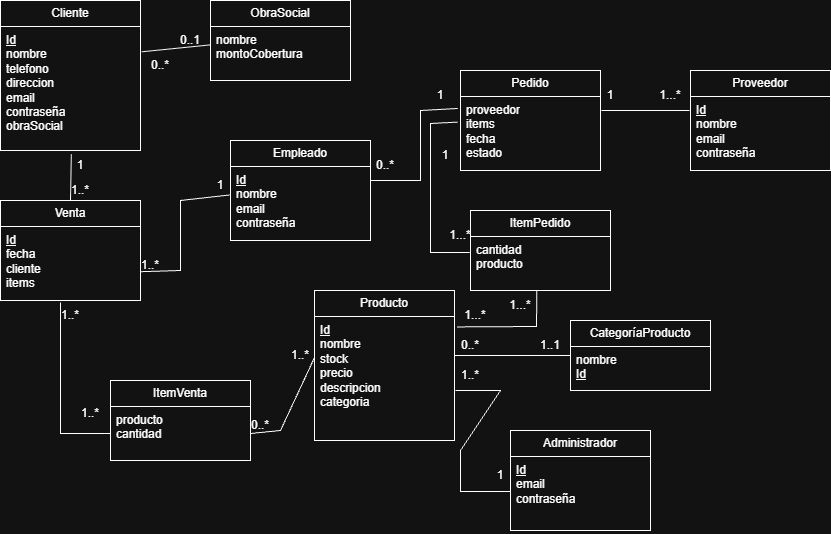

The diagram above was exported from draw.io. Its source (the exported page's mxGraphModel, read from the mxfile embedded in the PNG):
<mxGraphModel dx="1030" dy="561" grid="1" gridSize="10" guides="1" tooltips="1" connect="1" arrows="1" fold="1" page="1" pageScale="1" pageWidth="827" pageHeight="1169" math="0" shadow="0">
  <root>
    <mxCell id="0" />
    <mxCell id="1" parent="0" />
    <mxCell id="tx_QiExZ-NWdAuS2HjFl-1" parent="1" style="swimlane;fontStyle=0;childLayout=stackLayout;horizontal=1;startSize=26;fillColor=none;horizontalStack=0;resizeParent=1;resizeParentMax=0;resizeLast=0;collapsible=1;marginBottom=0;whiteSpace=wrap;html=1;" value="Cliente" vertex="1">
      <mxGeometry height="150" width="140" x="100" y="10" as="geometry" />
    </mxCell>
    <mxCell id="tx_QiExZ-NWdAuS2HjFl-2" parent="tx_QiExZ-NWdAuS2HjFl-1" style="text;strokeColor=none;fillColor=none;align=left;verticalAlign=top;spacingLeft=4;spacingRight=4;overflow=hidden;rotatable=0;points=[[0,0.5],[1,0.5]];portConstraint=eastwest;whiteSpace=wrap;html=1;" value="&lt;u&gt;Id&lt;/u&gt;&lt;div&gt;nombre&lt;/div&gt;&lt;div&gt;telefono&lt;/div&gt;&lt;div&gt;direccion&lt;/div&gt;&lt;div&gt;email&lt;/div&gt;&lt;div&gt;contraseña&lt;/div&gt;&lt;div&gt;obraSocial&lt;/div&gt;&lt;div&gt;&lt;br&gt;&lt;/div&gt;" vertex="1">
      <mxGeometry height="124" width="140" y="26" as="geometry" />
    </mxCell>
    <mxCell id="tx_QiExZ-NWdAuS2HjFl-9" parent="1" style="swimlane;fontStyle=0;childLayout=stackLayout;horizontal=1;startSize=26;fillColor=none;horizontalStack=0;resizeParent=1;resizeParentMax=0;resizeLast=0;collapsible=1;marginBottom=0;whiteSpace=wrap;html=1;" value="Producto" vertex="1">
      <mxGeometry height="150" width="140" x="414" y="300" as="geometry" />
    </mxCell>
    <mxCell id="tx_QiExZ-NWdAuS2HjFl-10" parent="tx_QiExZ-NWdAuS2HjFl-9" style="text;strokeColor=none;fillColor=none;align=left;verticalAlign=top;spacingLeft=4;spacingRight=4;overflow=hidden;rotatable=0;points=[[0,0.5],[1,0.5]];portConstraint=eastwest;whiteSpace=wrap;html=1;" value="&lt;u&gt;Id&lt;/u&gt;&lt;div&gt;nombre&lt;/div&gt;&lt;div&gt;stock&lt;/div&gt;&lt;div&gt;precio&lt;/div&gt;&lt;div&gt;&lt;span style=&quot;background-color: transparent; color: light-dark(rgb(0, 0, 0), rgb(255, 255, 255));&quot;&gt;descripcion&lt;/span&gt;&lt;/div&gt;&lt;div&gt;categoria&lt;/div&gt;" vertex="1">
      <mxGeometry height="124" width="140" y="26" as="geometry" />
    </mxCell>
    <mxCell id="tx_QiExZ-NWdAuS2HjFl-13" parent="1" style="swimlane;fontStyle=0;childLayout=stackLayout;horizontal=1;startSize=26;fillColor=none;horizontalStack=0;resizeParent=1;resizeParentMax=0;resizeLast=0;collapsible=1;marginBottom=0;whiteSpace=wrap;html=1;" value="Venta" vertex="1">
      <mxGeometry height="100" width="140" x="100" y="210" as="geometry" />
    </mxCell>
    <mxCell id="tx_QiExZ-NWdAuS2HjFl-14" parent="tx_QiExZ-NWdAuS2HjFl-13" style="text;strokeColor=none;fillColor=none;align=left;verticalAlign=top;spacingLeft=4;spacingRight=4;overflow=hidden;rotatable=0;points=[[0,0.5],[1,0.5]];portConstraint=eastwest;whiteSpace=wrap;html=1;" value="&lt;u&gt;Id&lt;/u&gt;&lt;div&gt;fecha&lt;/div&gt;&lt;div&gt;cliente&lt;/div&gt;&lt;div&gt;items&lt;/div&gt;&lt;div&gt;&lt;br&gt;&lt;/div&gt;" vertex="1">
      <mxGeometry height="74" width="140" y="26" as="geometry" />
    </mxCell>
    <mxCell id="tx_QiExZ-NWdAuS2HjFl-17" parent="1" style="swimlane;fontStyle=0;childLayout=stackLayout;horizontal=1;startSize=26;fillColor=none;horizontalStack=0;resizeParent=1;resizeParentMax=0;resizeLast=0;collapsible=1;marginBottom=0;whiteSpace=wrap;html=1;" value="ItemVenta" vertex="1">
      <mxGeometry height="80" width="140" x="210" y="390" as="geometry" />
    </mxCell>
    <mxCell id="tx_QiExZ-NWdAuS2HjFl-18" parent="tx_QiExZ-NWdAuS2HjFl-17" style="text;strokeColor=none;fillColor=none;align=left;verticalAlign=top;spacingLeft=4;spacingRight=4;overflow=hidden;rotatable=0;points=[[0,0.5],[1,0.5]];portConstraint=eastwest;whiteSpace=wrap;html=1;" value="producto&lt;div&gt;cantidad&lt;/div&gt;" vertex="1">
      <mxGeometry height="54" width="140" y="26" as="geometry" />
    </mxCell>
    <mxCell id="tx_QiExZ-NWdAuS2HjFl-21" parent="1" style="swimlane;fontStyle=0;childLayout=stackLayout;horizontal=1;startSize=26;fillColor=none;horizontalStack=0;resizeParent=1;resizeParentMax=0;resizeLast=0;collapsible=1;marginBottom=0;whiteSpace=wrap;html=1;" value="CategoríaProducto" vertex="1">
      <mxGeometry height="70" width="140" x="670" y="330" as="geometry" />
    </mxCell>
    <mxCell id="tx_QiExZ-NWdAuS2HjFl-22" parent="tx_QiExZ-NWdAuS2HjFl-21" style="text;strokeColor=none;fillColor=none;align=left;verticalAlign=top;spacingLeft=4;spacingRight=4;overflow=hidden;rotatable=0;points=[[0,0.5],[1,0.5]];portConstraint=eastwest;whiteSpace=wrap;html=1;" value="nombre&lt;div&gt;&lt;u&gt;Id&lt;/u&gt;&lt;/div&gt;" vertex="1">
      <mxGeometry height="44" width="140" y="26" as="geometry" />
    </mxCell>
    <mxCell id="tx_QiExZ-NWdAuS2HjFl-25" parent="1" style="swimlane;fontStyle=0;childLayout=stackLayout;horizontal=1;startSize=26;fillColor=none;horizontalStack=0;resizeParent=1;resizeParentMax=0;resizeLast=0;collapsible=1;marginBottom=0;whiteSpace=wrap;html=1;" value="Proveedor" vertex="1">
      <mxGeometry height="100" width="140" x="790" y="80" as="geometry" />
    </mxCell>
    <mxCell id="tx_QiExZ-NWdAuS2HjFl-26" parent="tx_QiExZ-NWdAuS2HjFl-25" style="text;strokeColor=none;fillColor=none;align=left;verticalAlign=top;spacingLeft=4;spacingRight=4;overflow=hidden;rotatable=0;points=[[0,0.5],[1,0.5]];portConstraint=eastwest;whiteSpace=wrap;html=1;" value="&lt;u&gt;Id&lt;/u&gt;&lt;div&gt;nombre&lt;/div&gt;&lt;div&gt;email&lt;/div&gt;&lt;div&gt;contraseña&lt;/div&gt;&lt;div&gt;&lt;br&gt;&lt;/div&gt;" vertex="1">
      <mxGeometry height="74" width="140" y="26" as="geometry" />
    </mxCell>
    <mxCell id="tx_QiExZ-NWdAuS2HjFl-30" parent="1" style="swimlane;fontStyle=0;childLayout=stackLayout;horizontal=1;startSize=26;fillColor=none;horizontalStack=0;resizeParent=1;resizeParentMax=0;resizeLast=0;collapsible=1;marginBottom=0;whiteSpace=wrap;html=1;" value="Empleado" vertex="1">
      <mxGeometry height="100" width="140" x="330" y="150" as="geometry" />
    </mxCell>
    <mxCell id="tx_QiExZ-NWdAuS2HjFl-31" parent="tx_QiExZ-NWdAuS2HjFl-30" style="text;strokeColor=none;fillColor=none;align=left;verticalAlign=top;spacingLeft=4;spacingRight=4;overflow=hidden;rotatable=0;points=[[0,0.5],[1,0.5]];portConstraint=eastwest;whiteSpace=wrap;html=1;" value="&lt;div&gt;&lt;u&gt;Id&lt;/u&gt;&lt;/div&gt;nombre&lt;div&gt;email&lt;/div&gt;&lt;div&gt;contraseña&lt;/div&gt;&lt;div&gt;&lt;br&gt;&lt;/div&gt;&lt;div&gt;&lt;br&gt;&lt;/div&gt;" vertex="1">
      <mxGeometry height="74" width="140" y="26" as="geometry" />
    </mxCell>
    <mxCell id="tx_QiExZ-NWdAuS2HjFl-34" edge="1" parent="1" source="tx_QiExZ-NWdAuS2HjFl-2" style="endArrow=none;html=1;rounded=0;exitX=0.506;exitY=1.03;exitDx=0;exitDy=0;exitPerimeter=0;entryX=0.5;entryY=0;entryDx=0;entryDy=0;" target="tx_QiExZ-NWdAuS2HjFl-13" value="">
      <mxGeometry relative="1" as="geometry">
        <mxPoint x="160" y="180" as="sourcePoint" />
        <mxPoint x="320" y="180" as="targetPoint" />
      </mxGeometry>
    </mxCell>
    <mxCell id="tx_QiExZ-NWdAuS2HjFl-35" parent="1" style="text;html=1;whiteSpace=wrap;strokeColor=none;fillColor=none;align=center;verticalAlign=middle;rounded=0;" value="1..*" vertex="1">
      <mxGeometry height="10" width="20" x="170" y="195" as="geometry" />
    </mxCell>
    <mxCell id="tx_QiExZ-NWdAuS2HjFl-37" edge="1" parent="1" style="endArrow=none;html=1;rounded=0;curved=0;entryX=0;entryY=0.5;entryDx=0;entryDy=0;" target="tx_QiExZ-NWdAuS2HjFl-18" value="">
      <mxGeometry relative="1" as="geometry">
        <Array as="points">
          <mxPoint x="160" y="443" />
        </Array>
        <mxPoint x="160" y="312" as="sourcePoint" />
        <mxPoint x="160" y="440" as="targetPoint" />
      </mxGeometry>
    </mxCell>
    <mxCell id="tx_QiExZ-NWdAuS2HjFl-38" parent="1" style="text;html=1;whiteSpace=wrap;strokeColor=none;fillColor=none;align=center;verticalAlign=middle;rounded=0;" value="1..*&lt;div&gt;&lt;br&gt;&lt;/div&gt;" vertex="1">
      <mxGeometry height="30" width="60" x="160" y="415" as="geometry" />
    </mxCell>
    <mxCell id="tx_QiExZ-NWdAuS2HjFl-40" edge="1" parent="1" source="tx_QiExZ-NWdAuS2HjFl-14" style="endArrow=none;html=1;rounded=0;entryX=-0.006;entryY=0.385;entryDx=0;entryDy=0;exitX=0.997;exitY=0.611;exitDx=0;exitDy=0;exitPerimeter=0;entryPerimeter=0;" target="tx_QiExZ-NWdAuS2HjFl-31" value="">
      <mxGeometry relative="1" as="geometry">
        <Array as="points">
          <mxPoint x="280" y="280" />
          <mxPoint x="280" y="210" />
        </Array>
        <mxPoint x="230" y="290" as="sourcePoint" />
        <mxPoint x="390" y="290" as="targetPoint" />
      </mxGeometry>
    </mxCell>
    <mxCell id="tx_QiExZ-NWdAuS2HjFl-41" parent="1" style="text;html=1;whiteSpace=wrap;strokeColor=none;fillColor=none;align=center;verticalAlign=middle;rounded=0;" value="1..*" vertex="1">
      <mxGeometry height="30" width="60" x="220" y="260" as="geometry" />
    </mxCell>
    <mxCell id="tx_QiExZ-NWdAuS2HjFl-42" edge="1" parent="1" source="tx_QiExZ-NWdAuS2HjFl-18" style="endArrow=none;html=1;rounded=0;entryX=0;entryY=0.331;entryDx=0;entryDy=0;entryPerimeter=0;exitX=1;exitY=0.5;exitDx=0;exitDy=0;" target="tx_QiExZ-NWdAuS2HjFl-10" value="">
      <mxGeometry relative="1" as="geometry">
        <Array as="points">
          <mxPoint x="380" y="440" />
        </Array>
        <mxPoint x="230" y="290" as="sourcePoint" />
        <mxPoint x="390" y="290" as="targetPoint" />
      </mxGeometry>
    </mxCell>
    <mxCell id="tx_QiExZ-NWdAuS2HjFl-43" parent="1" style="text;html=1;whiteSpace=wrap;strokeColor=none;fillColor=none;align=center;verticalAlign=middle;rounded=0;" value="1..*" vertex="1">
      <mxGeometry height="30" width="60" x="370" y="350" as="geometry" />
    </mxCell>
    <mxCell id="tx_QiExZ-NWdAuS2HjFl-44" parent="1" style="line;strokeWidth=1;rotatable=0;dashed=0;labelPosition=right;align=left;verticalAlign=middle;spacingTop=0;spacingLeft=6;points=[];portConstraint=eastwest;" value="" vertex="1">
      <mxGeometry height="10" width="116" x="554" y="360" as="geometry" />
    </mxCell>
    <mxCell id="tx_QiExZ-NWdAuS2HjFl-45" parent="1" style="text;html=1;whiteSpace=wrap;strokeColor=none;fillColor=none;align=center;verticalAlign=middle;rounded=0;" value="1..1" vertex="1">
      <mxGeometry height="30" width="40" x="630" y="340" as="geometry" />
    </mxCell>
    <mxCell id="tx_QiExZ-NWdAuS2HjFl-48" parent="1" style="swimlane;fontStyle=0;childLayout=stackLayout;horizontal=1;startSize=26;fillColor=none;horizontalStack=0;resizeParent=1;resizeParentMax=0;resizeLast=0;collapsible=1;marginBottom=0;whiteSpace=wrap;html=1;" value="ObraSocial" vertex="1">
      <mxGeometry height="80" width="140" x="310" y="10" as="geometry" />
    </mxCell>
    <mxCell id="tx_QiExZ-NWdAuS2HjFl-49" parent="tx_QiExZ-NWdAuS2HjFl-48" style="text;strokeColor=none;fillColor=none;align=left;verticalAlign=top;spacingLeft=4;spacingRight=4;overflow=hidden;rotatable=0;points=[[0,0.5],[1,0.5]];portConstraint=eastwest;whiteSpace=wrap;html=1;" value="&lt;div&gt;nombre&lt;/div&gt;&lt;div&gt;montoCobertura&lt;/div&gt;&lt;div&gt;&lt;br&gt;&lt;/div&gt;&lt;div&gt;&lt;br&gt;&lt;/div&gt;" vertex="1">
      <mxGeometry height="54" width="140" y="26" as="geometry" />
    </mxCell>
    <mxCell id="tx_QiExZ-NWdAuS2HjFl-50" edge="1" parent="1" source="tx_QiExZ-NWdAuS2HjFl-2" style="endArrow=none;html=1;rounded=0;exitX=1.009;exitY=0.204;exitDx=0;exitDy=0;exitPerimeter=0;entryX=-0.003;entryY=0.341;entryDx=0;entryDy=0;entryPerimeter=0;" target="tx_QiExZ-NWdAuS2HjFl-49" value="">
      <mxGeometry relative="1" as="geometry">
        <mxPoint x="230" y="90" as="sourcePoint" />
        <mxPoint x="360" y="90" as="targetPoint" />
      </mxGeometry>
    </mxCell>
    <mxCell id="tx_QiExZ-NWdAuS2HjFl-51" parent="1" style="text;html=1;whiteSpace=wrap;strokeColor=none;fillColor=none;align=center;verticalAlign=middle;rounded=0;" value="0..1" vertex="1">
      <mxGeometry height="30" width="60" x="260" y="35" as="geometry" />
    </mxCell>
    <mxCell id="wxcOFQjxe-U-1W2yLrED-1" parent="1" style="text;html=1;whiteSpace=wrap;strokeColor=none;fillColor=none;align=center;verticalAlign=middle;rounded=0;" value="0..*" vertex="1">
      <mxGeometry height="30" width="60" x="230" y="60" as="geometry" />
    </mxCell>
    <mxCell id="wxcOFQjxe-U-1W2yLrED-2" parent="1" style="text;html=1;whiteSpace=wrap;strokeColor=none;fillColor=none;align=center;verticalAlign=middle;rounded=0;" value="1" vertex="1">
      <mxGeometry height="30" width="60" x="290" y="180" as="geometry" />
    </mxCell>
    <mxCell id="wxcOFQjxe-U-1W2yLrED-3" parent="1" style="text;html=1;whiteSpace=wrap;strokeColor=none;fillColor=none;align=center;verticalAlign=middle;rounded=0;" value="1" vertex="1">
      <mxGeometry height="30" width="60" x="150" y="160" as="geometry" />
    </mxCell>
    <mxCell id="wxcOFQjxe-U-1W2yLrED-5" parent="1" style="text;html=1;whiteSpace=wrap;strokeColor=none;fillColor=none;align=center;verticalAlign=middle;rounded=0;" value="0..*" vertex="1">
      <mxGeometry height="30" width="60" x="540" y="340" as="geometry" />
    </mxCell>
    <mxCell id="wxcOFQjxe-U-1W2yLrED-6" parent="1" style="text;html=1;whiteSpace=wrap;strokeColor=none;fillColor=none;align=center;verticalAlign=middle;rounded=0;" value="0..*" vertex="1">
      <mxGeometry height="30" width="60" x="330" y="420" as="geometry" />
    </mxCell>
    <mxCell id="wxcOFQjxe-U-1W2yLrED-7" parent="1" style="text;html=1;whiteSpace=wrap;strokeColor=none;fillColor=none;align=center;verticalAlign=middle;rounded=0;" value="1..*" vertex="1">
      <mxGeometry height="30" width="60" x="140" y="310" as="geometry" />
    </mxCell>
    <mxCell id="m_n89SYAZRuEzdeMTFNt-5" parent="1" style="swimlane;fontStyle=0;childLayout=stackLayout;horizontal=1;startSize=26;fillColor=none;horizontalStack=0;resizeParent=1;resizeParentMax=0;resizeLast=0;collapsible=1;marginBottom=0;whiteSpace=wrap;html=1;" value="Pedido" vertex="1">
      <mxGeometry height="100" width="140" x="560" y="80" as="geometry" />
    </mxCell>
    <mxCell id="m_n89SYAZRuEzdeMTFNt-6" parent="m_n89SYAZRuEzdeMTFNt-5" style="text;strokeColor=none;fillColor=none;align=left;verticalAlign=top;spacingLeft=4;spacingRight=4;overflow=hidden;rotatable=0;points=[[0,0.5],[1,0.5]];portConstraint=eastwest;whiteSpace=wrap;html=1;" value="proveedor&lt;div&gt;items&lt;/div&gt;&lt;div&gt;fecha&lt;/div&gt;&lt;div&gt;estado&lt;/div&gt;" vertex="1">
      <mxGeometry height="74" width="140" y="26" as="geometry" />
    </mxCell>
    <mxCell id="m_n89SYAZRuEzdeMTFNt-9" edge="1" parent="1" style="endArrow=none;html=1;rounded=0;entryX=-0.02;entryY=0.162;entryDx=0;entryDy=0;entryPerimeter=0;" target="m_n89SYAZRuEzdeMTFNt-6" value="">
      <mxGeometry relative="1" as="geometry">
        <Array as="points">
          <mxPoint x="520" y="190" />
          <mxPoint x="520" y="120" />
        </Array>
        <mxPoint x="470" y="190" as="sourcePoint" />
        <mxPoint x="520" y="120" as="targetPoint" />
      </mxGeometry>
    </mxCell>
    <mxCell id="m_n89SYAZRuEzdeMTFNt-10" edge="1" parent="1" style="endArrow=none;html=1;rounded=0;" value="">
      <mxGeometry relative="1" as="geometry">
        <mxPoint x="701" y="120" as="sourcePoint" />
        <mxPoint x="789" y="120" as="targetPoint" />
      </mxGeometry>
    </mxCell>
    <mxCell id="m_n89SYAZRuEzdeMTFNt-11" parent="1" style="text;html=1;whiteSpace=wrap;strokeColor=none;fillColor=none;align=center;verticalAlign=middle;rounded=0;" value="0..*" vertex="1">
      <mxGeometry height="30" width="70" x="450" y="160" as="geometry" />
    </mxCell>
    <mxCell id="m_n89SYAZRuEzdeMTFNt-12" parent="1" style="text;html=1;whiteSpace=wrap;strokeColor=none;fillColor=none;align=center;verticalAlign=middle;rounded=0;" value="1" vertex="1">
      <mxGeometry height="10" width="60" x="510" y="100" as="geometry" />
    </mxCell>
    <mxCell id="gmxRKb97-P--Q80t1JWF-1" parent="1" style="swimlane;fontStyle=0;childLayout=stackLayout;horizontal=1;startSize=26;fillColor=none;horizontalStack=0;resizeParent=1;resizeParentMax=0;resizeLast=0;collapsible=1;marginBottom=0;whiteSpace=wrap;html=1;" value="ItemPedido" vertex="1">
      <mxGeometry height="80" width="140" x="570" y="220" as="geometry" />
    </mxCell>
    <mxCell id="gmxRKb97-P--Q80t1JWF-2" parent="gmxRKb97-P--Q80t1JWF-1" style="text;strokeColor=none;fillColor=none;align=left;verticalAlign=top;spacingLeft=4;spacingRight=4;overflow=hidden;rotatable=0;points=[[0,0.5],[1,0.5]];portConstraint=eastwest;whiteSpace=wrap;html=1;" value="cantidad&lt;div&gt;producto&lt;/div&gt;" vertex="1">
      <mxGeometry height="54" width="140" y="26" as="geometry" />
    </mxCell>
    <mxCell id="gmxRKb97-P--Q80t1JWF-3" edge="1" parent="1" source="m_n89SYAZRuEzdeMTFNt-6" style="endArrow=none;html=1;rounded=0;entryX=-0.006;entryY=0.296;entryDx=0;entryDy=0;entryPerimeter=0;exitX=-0.02;exitY=0.346;exitDx=0;exitDy=0;exitPerimeter=0;" target="gmxRKb97-P--Q80t1JWF-2" value="">
      <mxGeometry relative="1" as="geometry">
        <Array as="points">
          <mxPoint x="530" y="133" />
          <mxPoint x="530" y="262" />
        </Array>
        <mxPoint x="530" y="140" as="sourcePoint" />
        <mxPoint x="740" y="290" as="targetPoint" />
      </mxGeometry>
    </mxCell>
    <mxCell id="gmxRKb97-P--Q80t1JWF-4" parent="1" style="text;html=1;whiteSpace=wrap;strokeColor=none;fillColor=none;align=center;verticalAlign=middle;rounded=0;" value="1" vertex="1">
      <mxGeometry height="10" width="30" x="530" y="160" as="geometry" />
    </mxCell>
    <mxCell id="gmxRKb97-P--Q80t1JWF-5" parent="1" style="text;html=1;whiteSpace=wrap;strokeColor=none;fillColor=none;align=center;verticalAlign=middle;rounded=0;" value="1...*" vertex="1">
      <mxGeometry height="30" width="60" x="530" y="230" as="geometry" />
    </mxCell>
    <mxCell id="gmxRKb97-P--Q80t1JWF-9" edge="1" parent="1" source="tx_QiExZ-NWdAuS2HjFl-10" style="endArrow=none;html=1;rounded=0;exitX=1.017;exitY=0.084;exitDx=0;exitDy=0;exitPerimeter=0;entryX=0.474;entryY=1.007;entryDx=0;entryDy=0;entryPerimeter=0;" target="gmxRKb97-P--Q80t1JWF-2" value="">
      <mxGeometry relative="1" as="geometry">
        <Array as="points">
          <mxPoint x="636" y="336" />
        </Array>
        <mxPoint x="480" y="290" as="sourcePoint" />
        <mxPoint x="630" y="336" as="targetPoint" />
      </mxGeometry>
    </mxCell>
    <mxCell id="gmxRKb97-P--Q80t1JWF-10" parent="1" style="text;html=1;whiteSpace=wrap;strokeColor=none;fillColor=none;align=center;verticalAlign=middle;rounded=0;" value="1...*" vertex="1">
      <mxGeometry height="30" width="30" x="560" y="310" as="geometry" />
    </mxCell>
    <mxCell id="gmxRKb97-P--Q80t1JWF-11" parent="1" style="text;html=1;whiteSpace=wrap;strokeColor=none;fillColor=none;align=center;verticalAlign=middle;rounded=0;" value="1...*" vertex="1">
      <mxGeometry height="30" width="40" x="600" y="300" as="geometry" />
    </mxCell>
    <mxCell id="gmxRKb97-P--Q80t1JWF-12" parent="1" style="text;html=1;whiteSpace=wrap;strokeColor=none;fillColor=none;align=center;verticalAlign=middle;rounded=0;" value="1" vertex="1">
      <mxGeometry height="30" width="60" x="680" y="90" as="geometry" />
    </mxCell>
    <mxCell id="gmxRKb97-P--Q80t1JWF-13" parent="1" style="text;html=1;whiteSpace=wrap;strokeColor=none;fillColor=none;align=center;verticalAlign=middle;rounded=0;" value="1...*" vertex="1">
      <mxGeometry height="30" width="60" x="740" y="90" as="geometry" />
    </mxCell>
    <mxCell id="gmxRKb97-P--Q80t1JWF-14" parent="1" style="swimlane;fontStyle=0;childLayout=stackLayout;horizontal=1;startSize=26;fillColor=none;horizontalStack=0;resizeParent=1;resizeParentMax=0;resizeLast=0;collapsible=1;marginBottom=0;whiteSpace=wrap;html=1;" value="Administrador" vertex="1">
      <mxGeometry height="100" width="140" x="610" y="440" as="geometry" />
    </mxCell>
    <mxCell id="gmxRKb97-P--Q80t1JWF-15" parent="gmxRKb97-P--Q80t1JWF-14" style="text;strokeColor=none;fillColor=none;align=left;verticalAlign=top;spacingLeft=4;spacingRight=4;overflow=hidden;rotatable=0;points=[[0,0.5],[1,0.5]];portConstraint=eastwest;whiteSpace=wrap;html=1;" value="&lt;div&gt;&lt;u&gt;Id&lt;/u&gt;&lt;/div&gt;&lt;div&gt;email&lt;/div&gt;&lt;div&gt;contraseña&lt;/div&gt;&lt;div&gt;&lt;br&gt;&lt;/div&gt;&lt;div&gt;&lt;br&gt;&lt;/div&gt;" vertex="1">
      <mxGeometry height="74" width="140" y="26" as="geometry" />
    </mxCell>
    <mxCell id="gmxRKb97-P--Q80t1JWF-16" edge="1" parent="1" source="gmxRKb97-P--Q80t1JWF-18" style="endArrow=none;html=1;rounded=0;curved=0;entryX=0;entryY=0.5;entryDx=0;entryDy=0;exitX=0.25;exitY=1;exitDx=0;exitDy=0;" value="">
      <mxGeometry relative="1" as="geometry">
        <Array as="points">
          <mxPoint x="600" y="400" />
          <mxPoint x="560" y="460" />
          <mxPoint x="560" y="501" />
        </Array>
        <mxPoint x="560" y="400" as="sourcePoint" />
        <mxPoint x="610" y="501" as="targetPoint" />
      </mxGeometry>
    </mxCell>
    <mxCell id="gmxRKb97-P--Q80t1JWF-17" parent="1" style="text;html=1;whiteSpace=wrap;strokeColor=none;fillColor=none;align=center;verticalAlign=middle;rounded=0;" value="1" vertex="1">
      <mxGeometry height="30" width="60" x="570" y="470" as="geometry" />
    </mxCell>
    <mxCell id="gmxRKb97-P--Q80t1JWF-18" parent="1" style="text;html=1;whiteSpace=wrap;strokeColor=none;fillColor=none;align=center;verticalAlign=middle;rounded=0;" value="1..*" vertex="1">
      <mxGeometry height="30" width="60" x="540" y="370" as="geometry" />
    </mxCell>
  </root>
</mxGraphModel>